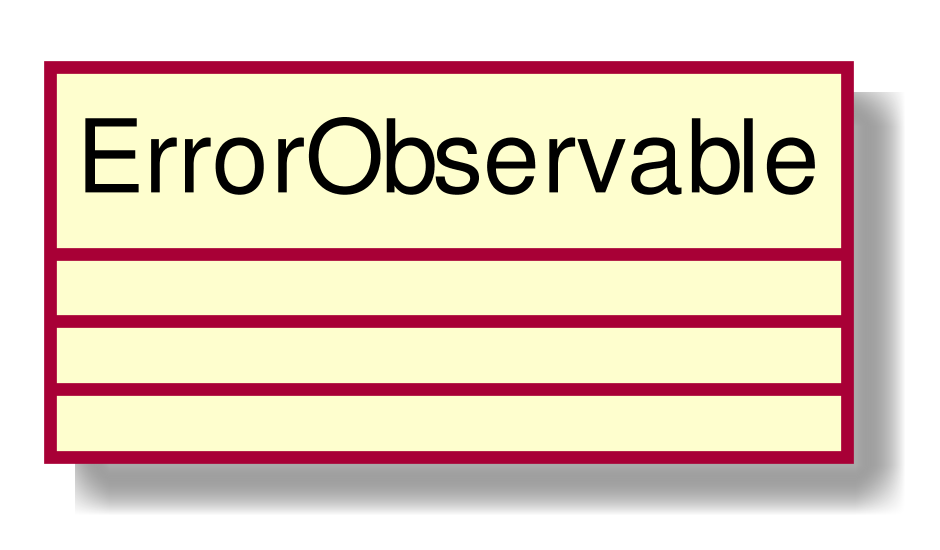

The diagram above was rendered by PlantUML. Its source (embedded in the PNG):
@startuml
scale 1000*1000
skinparam classAttributeIconSize 0
class ErrorObservable{
__
__

}
hide circle
@enduml